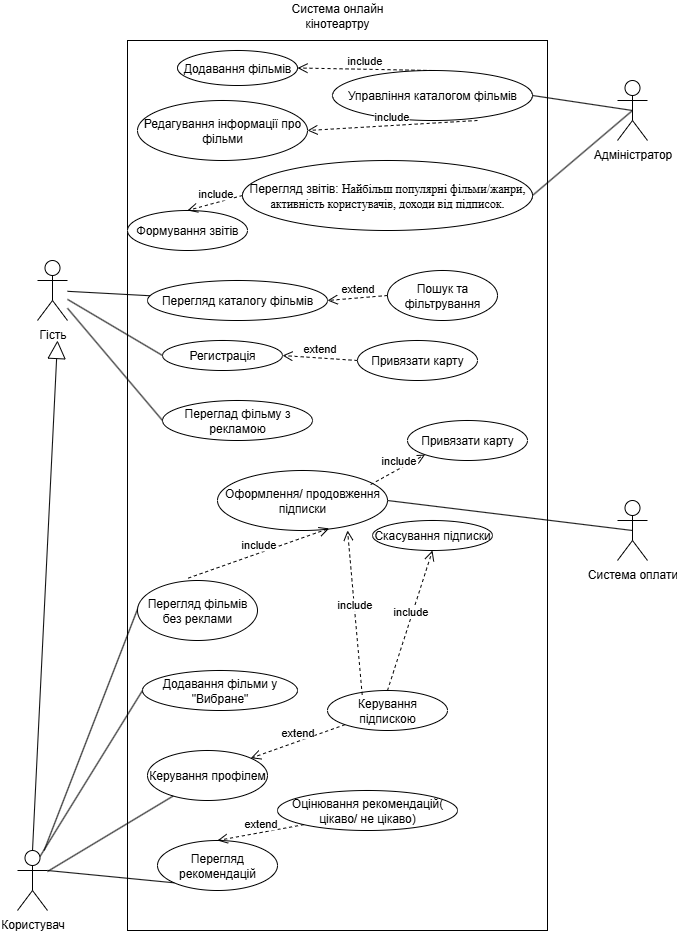

The diagram above was exported from draw.io. Its source (the exported page's mxGraphModel, read from the mxfile embedded in the PNG):
<mxGraphModel dx="1404" dy="928" grid="1" gridSize="10" guides="1" tooltips="1" connect="1" arrows="1" fold="1" page="1" pageScale="1" pageWidth="850" pageHeight="1100" math="0" shadow="0">
  <root>
    <mxCell id="0" />
    <mxCell id="1" parent="0" />
    <mxCell id="WcXgg7dEPndd2GhjWQJS-2" value="" style="rounded=0;whiteSpace=wrap;html=1;" parent="1" vertex="1">
      <mxGeometry x="220" y="50" width="420" height="890" as="geometry" />
    </mxCell>
    <mxCell id="WcXgg7dEPndd2GhjWQJS-3" value="Користувач" style="shape=umlActor;verticalLabelPosition=bottom;verticalAlign=top;html=1;outlineConnect=0;" parent="1" vertex="1">
      <mxGeometry x="110" y="860" width="30" height="60" as="geometry" />
    </mxCell>
    <mxCell id="WcXgg7dEPndd2GhjWQJS-4" value="Гість" style="shape=umlActor;verticalLabelPosition=bottom;verticalAlign=top;html=1;outlineConnect=0;" parent="1" vertex="1">
      <mxGeometry x="130" y="270" width="30" height="60" as="geometry" />
    </mxCell>
    <mxCell id="WcXgg7dEPndd2GhjWQJS-5" value="Адміністратор" style="shape=umlActor;verticalLabelPosition=bottom;verticalAlign=top;html=1;outlineConnect=0;" parent="1" vertex="1">
      <mxGeometry x="710" y="90" width="30" height="60" as="geometry" />
    </mxCell>
    <mxCell id="WcXgg7dEPndd2GhjWQJS-6" value="Система оплати" style="shape=umlActor;verticalLabelPosition=bottom;verticalAlign=top;html=1;outlineConnect=0;" parent="1" vertex="1">
      <mxGeometry x="710" y="510" width="30" height="60" as="geometry" />
    </mxCell>
    <mxCell id="WcXgg7dEPndd2GhjWQJS-9" value="Система онлайн кінотеартру" style="text;strokeColor=none;align=center;fillColor=none;html=1;verticalAlign=middle;whiteSpace=wrap;rounded=0;" parent="1" vertex="1">
      <mxGeometry x="360" y="10" width="140" height="30" as="geometry" />
    </mxCell>
    <mxCell id="WcXgg7dEPndd2GhjWQJS-12" value="" style="endArrow=block;endSize=16;endFill=0;html=1;rounded=0;exitX=0.5;exitY=0;exitDx=0;exitDy=0;exitPerimeter=0;" parent="1" source="WcXgg7dEPndd2GhjWQJS-3" edge="1">
      <mxGeometry x="-0.114" y="37" width="160" relative="1" as="geometry">
        <mxPoint x="320" y="490" as="sourcePoint" />
        <mxPoint x="150" y="350" as="targetPoint" />
        <mxPoint as="offset" />
      </mxGeometry>
    </mxCell>
    <mxCell id="WcXgg7dEPndd2GhjWQJS-15" value="Управління каталогом фільмів" style="ellipse;whiteSpace=wrap;html=1;" parent="1" vertex="1">
      <mxGeometry x="425" y="80" width="200" height="50" as="geometry" />
    </mxCell>
    <mxCell id="WcXgg7dEPndd2GhjWQJS-16" value="Додавання фільмів" style="ellipse;whiteSpace=wrap;html=1;" parent="1" vertex="1">
      <mxGeometry x="270" y="60" width="120" height="35" as="geometry" />
    </mxCell>
    <mxCell id="WcXgg7dEPndd2GhjWQJS-17" value="Редагування інформації про фільми" style="ellipse;whiteSpace=wrap;html=1;" parent="1" vertex="1">
      <mxGeometry x="230" y="110" width="170" height="60" as="geometry" />
    </mxCell>
    <mxCell id="WcXgg7dEPndd2GhjWQJS-18" value="include" style="html=1;verticalAlign=bottom;endArrow=open;dashed=1;endSize=8;curved=0;rounded=0;entryX=1;entryY=0.5;entryDx=0;entryDy=0;exitX=0.5;exitY=0;exitDx=0;exitDy=0;" parent="1" source="WcXgg7dEPndd2GhjWQJS-15" target="WcXgg7dEPndd2GhjWQJS-16" edge="1">
      <mxGeometry relative="1" as="geometry">
        <mxPoint x="450" y="130" as="sourcePoint" />
        <mxPoint x="370" y="130" as="targetPoint" />
      </mxGeometry>
    </mxCell>
    <mxCell id="WcXgg7dEPndd2GhjWQJS-19" value="include" style="html=1;verticalAlign=bottom;endArrow=open;dashed=1;endSize=8;curved=0;rounded=0;entryX=1;entryY=0.5;entryDx=0;entryDy=0;exitX=0.725;exitY=1;exitDx=0;exitDy=0;exitPerimeter=0;" parent="1" source="WcXgg7dEPndd2GhjWQJS-15" target="WcXgg7dEPndd2GhjWQJS-17" edge="1">
      <mxGeometry relative="1" as="geometry">
        <mxPoint x="560" y="150" as="sourcePoint" />
        <mxPoint x="425" y="148" as="targetPoint" />
      </mxGeometry>
    </mxCell>
    <mxCell id="WcXgg7dEPndd2GhjWQJS-21" value="" style="endArrow=none;html=1;rounded=0;exitX=1;exitY=0.5;exitDx=0;exitDy=0;entryX=0.5;entryY=0.5;entryDx=0;entryDy=0;entryPerimeter=0;" parent="1" source="WcXgg7dEPndd2GhjWQJS-15" target="WcXgg7dEPndd2GhjWQJS-5" edge="1">
      <mxGeometry width="50" height="50" relative="1" as="geometry">
        <mxPoint x="380" y="240" as="sourcePoint" />
        <mxPoint x="430" y="190" as="targetPoint" />
      </mxGeometry>
    </mxCell>
    <mxCell id="WcXgg7dEPndd2GhjWQJS-22" value="&lt;font style=&quot;font-size: 12px;&quot;&gt;Перегляд звітів:&amp;nbsp;&lt;span style=&quot;font-family: &amp;quot;Times New Roman&amp;quot;; text-align: justify; background-color: transparent; color: light-dark(rgb(0, 0, 0), rgb(255, 255, 255));&quot;&gt;Найбільш популярні фільми/жанри, а&lt;/span&gt;&lt;span style=&quot;text-align: justify; background-color: transparent; color: light-dark(rgb(0, 0, 0), rgb(255, 255, 255)); font-family: &amp;quot;Times New Roman&amp;quot;;&quot;&gt;ктивність користувачів, д&lt;/span&gt;&lt;span style=&quot;text-align: justify; background-color: transparent; color: light-dark(rgb(0, 0, 0), rgb(255, 255, 255)); font-family: &amp;quot;Times New Roman&amp;quot;;&quot;&gt;оходи від підписок.&lt;/span&gt;&lt;/font&gt;" style="ellipse;whiteSpace=wrap;html=1;" parent="1" vertex="1">
      <mxGeometry x="335" y="170" width="290" height="70" as="geometry" />
    </mxCell>
    <mxCell id="WcXgg7dEPndd2GhjWQJS-23" value="" style="endArrow=none;html=1;rounded=0;entryX=1;entryY=0.5;entryDx=0;entryDy=0;exitX=0.5;exitY=0.5;exitDx=0;exitDy=0;exitPerimeter=0;" parent="1" source="WcXgg7dEPndd2GhjWQJS-5" target="WcXgg7dEPndd2GhjWQJS-22" edge="1">
      <mxGeometry width="50" height="50" relative="1" as="geometry">
        <mxPoint x="380" y="240" as="sourcePoint" />
        <mxPoint x="430" y="190" as="targetPoint" />
      </mxGeometry>
    </mxCell>
    <mxCell id="WcXgg7dEPndd2GhjWQJS-24" value="Формування звітів" style="ellipse;whiteSpace=wrap;html=1;" parent="1" vertex="1">
      <mxGeometry x="220" y="220" width="120" height="40" as="geometry" />
    </mxCell>
    <mxCell id="WcXgg7dEPndd2GhjWQJS-25" value="include" style="html=1;verticalAlign=bottom;endArrow=open;dashed=1;endSize=8;curved=0;rounded=0;entryX=0.5;entryY=0;entryDx=0;entryDy=0;exitX=0;exitY=0.5;exitDx=0;exitDy=0;" parent="1" source="WcXgg7dEPndd2GhjWQJS-22" target="WcXgg7dEPndd2GhjWQJS-24" edge="1">
      <mxGeometry relative="1" as="geometry">
        <mxPoint x="445" y="240" as="sourcePoint" />
        <mxPoint x="300" y="258" as="targetPoint" />
      </mxGeometry>
    </mxCell>
    <mxCell id="WcXgg7dEPndd2GhjWQJS-34" value="Перегляд каталогу фільмів" style="ellipse;whiteSpace=wrap;html=1;" parent="1" vertex="1">
      <mxGeometry x="240" y="290" width="180" height="40" as="geometry" />
    </mxCell>
    <mxCell id="WcXgg7dEPndd2GhjWQJS-35" value="Пошук та фільтрування" style="ellipse;whiteSpace=wrap;html=1;" parent="1" vertex="1">
      <mxGeometry x="480" y="280" width="110" height="50" as="geometry" />
    </mxCell>
    <mxCell id="WcXgg7dEPndd2GhjWQJS-36" value="extend" style="html=1;verticalAlign=bottom;endArrow=open;dashed=1;endSize=8;curved=0;rounded=0;entryX=1;entryY=0.5;entryDx=0;entryDy=0;exitX=0;exitY=0.5;exitDx=0;exitDy=0;" parent="1" source="WcXgg7dEPndd2GhjWQJS-35" target="WcXgg7dEPndd2GhjWQJS-34" edge="1">
      <mxGeometry relative="1" as="geometry">
        <mxPoint x="515" y="410" as="sourcePoint" />
        <mxPoint x="460" y="425" as="targetPoint" />
      </mxGeometry>
    </mxCell>
    <mxCell id="WcXgg7dEPndd2GhjWQJS-37" value="" style="endArrow=none;html=1;rounded=0;" parent="1" source="WcXgg7dEPndd2GhjWQJS-4" target="WcXgg7dEPndd2GhjWQJS-34" edge="1">
      <mxGeometry width="50" height="50" relative="1" as="geometry">
        <mxPoint x="510" y="330" as="sourcePoint" />
        <mxPoint x="560" y="280" as="targetPoint" />
      </mxGeometry>
    </mxCell>
    <mxCell id="WcXgg7dEPndd2GhjWQJS-38" value="Переглад фільму з рекламою" style="ellipse;whiteSpace=wrap;html=1;" parent="1" vertex="1">
      <mxGeometry x="255" y="410" width="150" height="40" as="geometry" />
    </mxCell>
    <mxCell id="WcXgg7dEPndd2GhjWQJS-39" value="" style="endArrow=none;html=1;rounded=0;exitX=0;exitY=0.5;exitDx=0;exitDy=0;" parent="1" source="WcXgg7dEPndd2GhjWQJS-38" target="WcXgg7dEPndd2GhjWQJS-4" edge="1">
      <mxGeometry width="50" height="50" relative="1" as="geometry">
        <mxPoint x="510" y="330" as="sourcePoint" />
        <mxPoint x="560" y="280" as="targetPoint" />
      </mxGeometry>
    </mxCell>
    <mxCell id="WcXgg7dEPndd2GhjWQJS-40" value="Регистрація" style="ellipse;whiteSpace=wrap;html=1;" parent="1" vertex="1">
      <mxGeometry x="255" y="350" width="120" height="30" as="geometry" />
    </mxCell>
    <mxCell id="WcXgg7dEPndd2GhjWQJS-41" value="Привязати карту" style="ellipse;whiteSpace=wrap;html=1;" parent="1" vertex="1">
      <mxGeometry x="450" y="350" width="120" height="40" as="geometry" />
    </mxCell>
    <mxCell id="WcXgg7dEPndd2GhjWQJS-42" value="extend" style="html=1;verticalAlign=bottom;endArrow=open;dashed=1;endSize=8;curved=0;rounded=0;entryX=1;entryY=0.5;entryDx=0;entryDy=0;exitX=0;exitY=0.5;exitDx=0;exitDy=0;" parent="1" source="WcXgg7dEPndd2GhjWQJS-41" target="WcXgg7dEPndd2GhjWQJS-40" edge="1">
      <mxGeometry relative="1" as="geometry">
        <mxPoint x="480" y="400" as="sourcePoint" />
        <mxPoint x="420" y="405" as="targetPoint" />
      </mxGeometry>
    </mxCell>
    <mxCell id="WcXgg7dEPndd2GhjWQJS-43" value="" style="endArrow=none;html=1;rounded=0;exitX=0;exitY=0.5;exitDx=0;exitDy=0;" parent="1" source="WcXgg7dEPndd2GhjWQJS-40" target="WcXgg7dEPndd2GhjWQJS-4" edge="1">
      <mxGeometry width="50" height="50" relative="1" as="geometry">
        <mxPoint x="510" y="500" as="sourcePoint" />
        <mxPoint x="560" y="450" as="targetPoint" />
      </mxGeometry>
    </mxCell>
    <mxCell id="WcXgg7dEPndd2GhjWQJS-44" value="Оформлення/ продовження підписки" style="ellipse;whiteSpace=wrap;html=1;" parent="1" vertex="1">
      <mxGeometry x="310" y="480" width="170" height="60" as="geometry" />
    </mxCell>
    <mxCell id="WcXgg7dEPndd2GhjWQJS-45" value="Привязати карту" style="ellipse;whiteSpace=wrap;html=1;" parent="1" vertex="1">
      <mxGeometry x="500" y="430" width="120" height="40" as="geometry" />
    </mxCell>
    <mxCell id="WcXgg7dEPndd2GhjWQJS-46" value="" style="endArrow=none;html=1;rounded=0;entryX=1;entryY=0.5;entryDx=0;entryDy=0;exitX=0.5;exitY=0.5;exitDx=0;exitDy=0;exitPerimeter=0;" parent="1" source="WcXgg7dEPndd2GhjWQJS-6" target="WcXgg7dEPndd2GhjWQJS-44" edge="1">
      <mxGeometry width="50" height="50" relative="1" as="geometry">
        <mxPoint x="510" y="590" as="sourcePoint" />
        <mxPoint x="560" y="540" as="targetPoint" />
      </mxGeometry>
    </mxCell>
    <mxCell id="WcXgg7dEPndd2GhjWQJS-47" value="" style="endArrow=none;html=1;rounded=0;entryX=0.016;entryY=0.396;entryDx=0;entryDy=0;entryPerimeter=0;" parent="1" source="WcXgg7dEPndd2GhjWQJS-3" target="WcXgg7dEPndd2GhjWQJS-52" edge="1">
      <mxGeometry width="50" height="50" relative="1" as="geometry">
        <mxPoint x="510" y="590" as="sourcePoint" />
        <mxPoint x="560" y="540" as="targetPoint" />
      </mxGeometry>
    </mxCell>
    <mxCell id="WcXgg7dEPndd2GhjWQJS-48" value="include" style="html=1;verticalAlign=bottom;endArrow=open;dashed=1;endSize=8;curved=0;rounded=0;entryX=0;entryY=1;entryDx=0;entryDy=0;exitX=0.901;exitY=0.234;exitDx=0;exitDy=0;exitPerimeter=0;" parent="1" source="WcXgg7dEPndd2GhjWQJS-44" target="WcXgg7dEPndd2GhjWQJS-45" edge="1">
      <mxGeometry relative="1" as="geometry">
        <mxPoint x="535" y="490" as="sourcePoint" />
        <mxPoint x="480" y="505" as="targetPoint" />
      </mxGeometry>
    </mxCell>
    <mxCell id="WcXgg7dEPndd2GhjWQJS-49" value="Додавання фільми у &quot;Вибране&quot;" style="ellipse;whiteSpace=wrap;html=1;" parent="1" vertex="1">
      <mxGeometry x="235" y="680" width="155" height="40" as="geometry" />
    </mxCell>
    <mxCell id="WcXgg7dEPndd2GhjWQJS-50" value="Перегляд рекомендацій" style="ellipse;whiteSpace=wrap;html=1;" parent="1" vertex="1">
      <mxGeometry x="250" y="850" width="120" height="50" as="geometry" />
    </mxCell>
    <mxCell id="WcXgg7dEPndd2GhjWQJS-51" value="Керування профілем" style="ellipse;whiteSpace=wrap;html=1;" parent="1" vertex="1">
      <mxGeometry x="240" y="760" width="120" height="50" as="geometry" />
    </mxCell>
    <mxCell id="WcXgg7dEPndd2GhjWQJS-52" value="Перегляд фільмів без реклами" style="ellipse;whiteSpace=wrap;html=1;" parent="1" vertex="1">
      <mxGeometry x="230" y="590" width="120" height="60" as="geometry" />
    </mxCell>
    <mxCell id="WcXgg7dEPndd2GhjWQJS-54" value="include" style="html=1;verticalAlign=bottom;endArrow=open;dashed=1;endSize=8;curved=0;rounded=0;entryX=0.657;entryY=0.965;entryDx=0;entryDy=0;exitX=0.423;exitY=-0.04;exitDx=0;exitDy=0;exitPerimeter=0;entryPerimeter=0;" parent="1" source="WcXgg7dEPndd2GhjWQJS-52" target="WcXgg7dEPndd2GhjWQJS-44" edge="1">
      <mxGeometry relative="1" as="geometry">
        <mxPoint x="360" y="500" as="sourcePoint" />
        <mxPoint x="425" y="490" as="targetPoint" />
      </mxGeometry>
    </mxCell>
    <mxCell id="WcXgg7dEPndd2GhjWQJS-55" value="" style="endArrow=none;html=1;rounded=0;exitX=0.75;exitY=0.1;exitDx=0;exitDy=0;exitPerimeter=0;entryX=0;entryY=0.5;entryDx=0;entryDy=0;" parent="1" source="WcXgg7dEPndd2GhjWQJS-3" target="WcXgg7dEPndd2GhjWQJS-49" edge="1">
      <mxGeometry width="50" height="50" relative="1" as="geometry">
        <mxPoint x="510" y="620" as="sourcePoint" />
        <mxPoint x="560" y="570" as="targetPoint" />
      </mxGeometry>
    </mxCell>
    <mxCell id="WcXgg7dEPndd2GhjWQJS-56" value="" style="endArrow=none;html=1;rounded=0;exitX=1;exitY=0.3333333333333333;exitDx=0;exitDy=0;exitPerimeter=0;entryX=0;entryY=1;entryDx=0;entryDy=0;" parent="1" source="WcXgg7dEPndd2GhjWQJS-3" target="WcXgg7dEPndd2GhjWQJS-50" edge="1">
      <mxGeometry width="50" height="50" relative="1" as="geometry">
        <mxPoint x="510" y="620" as="sourcePoint" />
        <mxPoint x="560" y="570" as="targetPoint" />
      </mxGeometry>
    </mxCell>
    <mxCell id="WcXgg7dEPndd2GhjWQJS-57" value="" style="endArrow=none;html=1;rounded=0;" parent="1" source="WcXgg7dEPndd2GhjWQJS-3" target="WcXgg7dEPndd2GhjWQJS-51" edge="1">
      <mxGeometry width="50" height="50" relative="1" as="geometry">
        <mxPoint x="510" y="620" as="sourcePoint" />
        <mxPoint x="560" y="570" as="targetPoint" />
      </mxGeometry>
    </mxCell>
    <mxCell id="WcXgg7dEPndd2GhjWQJS-60" value="Керування підпискою" style="ellipse;whiteSpace=wrap;html=1;" parent="1" vertex="1">
      <mxGeometry x="420" y="700" width="120" height="40" as="geometry" />
    </mxCell>
    <mxCell id="WcXgg7dEPndd2GhjWQJS-62" value="include" style="html=1;verticalAlign=bottom;endArrow=open;dashed=1;endSize=8;curved=0;rounded=0;entryX=0.765;entryY=1;entryDx=0;entryDy=0;exitX=0.289;exitY=0.109;exitDx=0;exitDy=0;entryPerimeter=0;exitPerimeter=0;" parent="1" source="WcXgg7dEPndd2GhjWQJS-60" target="WcXgg7dEPndd2GhjWQJS-44" edge="1">
      <mxGeometry relative="1" as="geometry">
        <mxPoint x="440" y="470" as="sourcePoint" />
        <mxPoint x="505" y="470" as="targetPoint" />
      </mxGeometry>
    </mxCell>
    <mxCell id="WcXgg7dEPndd2GhjWQJS-63" value="extend" style="html=1;verticalAlign=bottom;endArrow=open;dashed=1;endSize=8;curved=0;rounded=0;entryX=1;entryY=0;entryDx=0;entryDy=0;exitX=0;exitY=1;exitDx=0;exitDy=0;" parent="1" source="WcXgg7dEPndd2GhjWQJS-60" target="WcXgg7dEPndd2GhjWQJS-51" edge="1">
      <mxGeometry relative="1" as="geometry">
        <mxPoint x="475" y="755" as="sourcePoint" />
        <mxPoint x="400" y="750" as="targetPoint" />
      </mxGeometry>
    </mxCell>
    <mxCell id="WcXgg7dEPndd2GhjWQJS-64" value="Скасування підписки" style="ellipse;whiteSpace=wrap;html=1;" parent="1" vertex="1">
      <mxGeometry x="465" y="530" width="120" height="30" as="geometry" />
    </mxCell>
    <mxCell id="WcXgg7dEPndd2GhjWQJS-65" value="include" style="html=1;verticalAlign=bottom;endArrow=open;dashed=1;endSize=8;curved=0;rounded=0;entryX=0.5;entryY=1;entryDx=0;entryDy=0;exitX=0.5;exitY=0;exitDx=0;exitDy=0;" parent="1" source="WcXgg7dEPndd2GhjWQJS-60" target="WcXgg7dEPndd2GhjWQJS-64" edge="1">
      <mxGeometry relative="1" as="geometry">
        <mxPoint x="535" y="764" as="sourcePoint" />
        <mxPoint x="490" y="620" as="targetPoint" />
      </mxGeometry>
    </mxCell>
    <mxCell id="WcXgg7dEPndd2GhjWQJS-68" value="Оцінювання рекомендацій( цікаво/ не цікаво)" style="ellipse;whiteSpace=wrap;html=1;" parent="1" vertex="1">
      <mxGeometry x="370" y="800" width="180" height="40" as="geometry" />
    </mxCell>
    <mxCell id="ZLf8iLgOru4Gsqlf1VVx-3" value="extend" style="html=1;verticalAlign=bottom;endArrow=open;dashed=1;endSize=8;curved=0;rounded=0;entryX=0.5;entryY=0;entryDx=0;entryDy=0;exitX=0;exitY=1;exitDx=0;exitDy=0;" edge="1" parent="1" source="WcXgg7dEPndd2GhjWQJS-68" target="WcXgg7dEPndd2GhjWQJS-50">
      <mxGeometry relative="1" as="geometry">
        <mxPoint x="506" y="770" as="sourcePoint" />
        <mxPoint x="410" y="803" as="targetPoint" />
      </mxGeometry>
    </mxCell>
  </root>
</mxGraphModel>